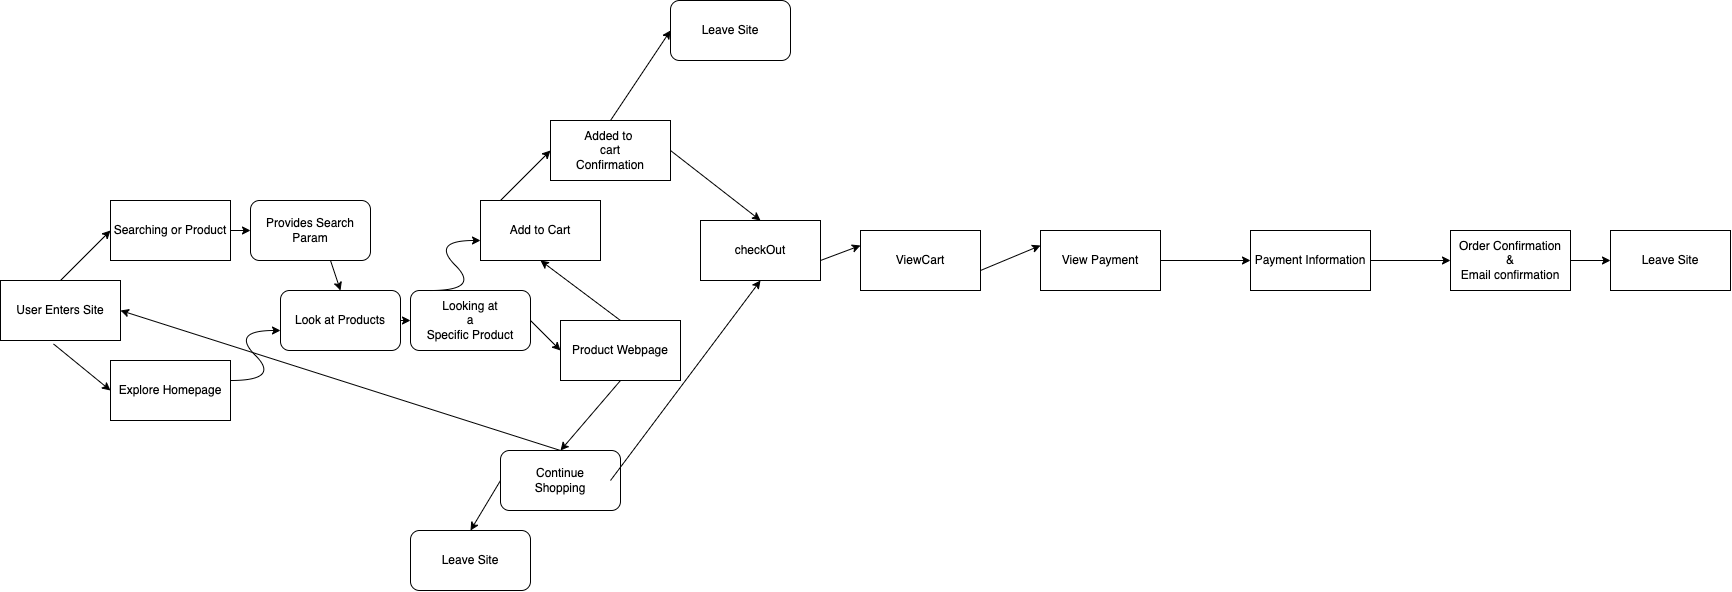

The diagram above was exported from draw.io. Its source (the exported page's mxGraphModel, read from the mxfile embedded in the PNG):
<mxGraphModel dx="813" dy="1876" grid="1" gridSize="10" guides="1" tooltips="1" connect="1" arrows="1" fold="1" page="1" pageScale="1" pageWidth="850" pageHeight="1100" math="0" shadow="0">
  <root>
    <mxCell id="0" />
    <mxCell id="1" parent="0" />
    <mxCell id="2" value="User Enters Site" style="rounded=0;whiteSpace=wrap;html=1;" vertex="1" parent="1">
      <mxGeometry y="390" width="120" height="60" as="geometry" />
    </mxCell>
    <mxCell id="3" value="Searching or Product" style="rounded=0;whiteSpace=wrap;html=1;" vertex="1" parent="1">
      <mxGeometry x="110" y="310" width="120" height="60" as="geometry" />
    </mxCell>
    <mxCell id="4" value="Explore Homepage" style="rounded=0;whiteSpace=wrap;html=1;" vertex="1" parent="1">
      <mxGeometry x="110" y="470" width="120" height="60" as="geometry" />
    </mxCell>
    <mxCell id="5" value="Provides Search Param" style="rounded=1;whiteSpace=wrap;html=1;" vertex="1" parent="1">
      <mxGeometry x="250" y="310" width="120" height="60" as="geometry" />
    </mxCell>
    <mxCell id="6" value="Look at Products" style="rounded=1;whiteSpace=wrap;html=1;" vertex="1" parent="1">
      <mxGeometry x="280" y="400" width="120" height="60" as="geometry" />
    </mxCell>
    <mxCell id="9" value="" style="endArrow=classic;html=1;" edge="1" parent="1">
      <mxGeometry width="50" height="50" relative="1" as="geometry">
        <mxPoint x="60" y="390" as="sourcePoint" />
        <mxPoint x="110" y="340" as="targetPoint" />
      </mxGeometry>
    </mxCell>
    <mxCell id="10" value="" style="endArrow=classic;html=1;entryX=0;entryY=0.5;entryDx=0;entryDy=0;exitX=0.442;exitY=1.058;exitDx=0;exitDy=0;exitPerimeter=0;" edge="1" parent="1" source="2" target="4">
      <mxGeometry width="50" height="50" relative="1" as="geometry">
        <mxPoint x="30" y="500" as="sourcePoint" />
        <mxPoint x="80" y="450" as="targetPoint" />
      </mxGeometry>
    </mxCell>
    <mxCell id="11" value="" style="endArrow=classic;html=1;entryX=0;entryY=0.5;entryDx=0;entryDy=0;" edge="1" parent="1" target="5">
      <mxGeometry width="50" height="50" relative="1" as="geometry">
        <mxPoint x="230" y="340" as="sourcePoint" />
        <mxPoint x="280" y="290" as="targetPoint" />
      </mxGeometry>
    </mxCell>
    <mxCell id="12" value="" style="curved=1;endArrow=classic;html=1;" edge="1" parent="1">
      <mxGeometry width="50" height="50" relative="1" as="geometry">
        <mxPoint x="230" y="490" as="sourcePoint" />
        <mxPoint x="280" y="440" as="targetPoint" />
        <Array as="points">
          <mxPoint x="280" y="490" />
          <mxPoint x="230" y="440" />
        </Array>
      </mxGeometry>
    </mxCell>
    <mxCell id="13" value="" style="endArrow=classic;html=1;entryX=0.5;entryY=0;entryDx=0;entryDy=0;" edge="1" parent="1" target="6">
      <mxGeometry width="50" height="50" relative="1" as="geometry">
        <mxPoint x="330" y="370" as="sourcePoint" />
        <mxPoint x="280" y="420" as="targetPoint" />
      </mxGeometry>
    </mxCell>
    <mxCell id="14" value="Looking at&lt;br&gt;a&lt;br&gt;Specific Product" style="rounded=1;whiteSpace=wrap;html=1;" vertex="1" parent="1">
      <mxGeometry x="410" y="400" width="120" height="60" as="geometry" />
    </mxCell>
    <mxCell id="15" value="" style="endArrow=classic;html=1;entryX=0;entryY=0.5;entryDx=0;entryDy=0;" edge="1" parent="1" target="14">
      <mxGeometry width="50" height="50" relative="1" as="geometry">
        <mxPoint x="400" y="430" as="sourcePoint" />
        <mxPoint x="450" y="380" as="targetPoint" />
      </mxGeometry>
    </mxCell>
    <mxCell id="16" value="Add to Cart&lt;br&gt;" style="rounded=0;whiteSpace=wrap;html=1;" vertex="1" parent="1">
      <mxGeometry x="480" y="310" width="120" height="60" as="geometry" />
    </mxCell>
    <mxCell id="17" value="Added to&amp;nbsp;&lt;br&gt;cart&lt;br&gt;Confirmation&lt;br&gt;" style="rounded=0;whiteSpace=wrap;html=1;" vertex="1" parent="1">
      <mxGeometry x="550" y="230" width="120" height="60" as="geometry" />
    </mxCell>
    <mxCell id="18" value="" style="curved=1;endArrow=classic;html=1;" edge="1" parent="1">
      <mxGeometry width="50" height="50" relative="1" as="geometry">
        <mxPoint x="430" y="400" as="sourcePoint" />
        <mxPoint x="480" y="350" as="targetPoint" />
        <Array as="points">
          <mxPoint x="480" y="400" />
          <mxPoint x="430" y="350" />
        </Array>
      </mxGeometry>
    </mxCell>
    <mxCell id="19" value="" style="endArrow=classic;html=1;" edge="1" parent="1">
      <mxGeometry width="50" height="50" relative="1" as="geometry">
        <mxPoint x="500" y="310" as="sourcePoint" />
        <mxPoint x="550" y="260" as="targetPoint" />
      </mxGeometry>
    </mxCell>
    <mxCell id="20" value="Product Webpage" style="rounded=0;whiteSpace=wrap;html=1;" vertex="1" parent="1">
      <mxGeometry x="560" y="430" width="120" height="60" as="geometry" />
    </mxCell>
    <mxCell id="21" value="" style="endArrow=classic;html=1;entryX=0;entryY=0.5;entryDx=0;entryDy=0;" edge="1" parent="1" target="20">
      <mxGeometry width="50" height="50" relative="1" as="geometry">
        <mxPoint x="530" y="430" as="sourcePoint" />
        <mxPoint x="580" y="380" as="targetPoint" />
      </mxGeometry>
    </mxCell>
    <mxCell id="22" value="" style="endArrow=classic;html=1;entryX=0.5;entryY=1;entryDx=0;entryDy=0;" edge="1" parent="1" target="16">
      <mxGeometry width="50" height="50" relative="1" as="geometry">
        <mxPoint x="620" y="430" as="sourcePoint" />
        <mxPoint x="670" y="380" as="targetPoint" />
      </mxGeometry>
    </mxCell>
    <mxCell id="24" value="Continue&lt;br&gt;Shopping" style="rounded=1;whiteSpace=wrap;html=1;" vertex="1" parent="1">
      <mxGeometry x="500" y="560" width="120" height="60" as="geometry" />
    </mxCell>
    <mxCell id="27" value="" style="endArrow=classic;html=1;exitX=0.5;exitY=0;exitDx=0;exitDy=0;entryX=1;entryY=0.5;entryDx=0;entryDy=0;" edge="1" parent="1" source="24" target="2">
      <mxGeometry width="50" height="50" relative="1" as="geometry">
        <mxPoint x="450" y="550" as="sourcePoint" />
        <mxPoint x="310" y="560" as="targetPoint" />
      </mxGeometry>
    </mxCell>
    <mxCell id="29" value="" style="endArrow=classic;html=1;exitX=0.5;exitY=1;exitDx=0;exitDy=0;entryX=0.5;entryY=0;entryDx=0;entryDy=0;" edge="1" parent="1" source="20" target="24">
      <mxGeometry width="50" height="50" relative="1" as="geometry">
        <mxPoint x="620" y="550" as="sourcePoint" />
        <mxPoint x="670" y="610" as="targetPoint" />
      </mxGeometry>
    </mxCell>
    <mxCell id="31" value="checkOut" style="rounded=0;whiteSpace=wrap;html=1;" vertex="1" parent="1">
      <mxGeometry x="700" y="330" width="120" height="60" as="geometry" />
    </mxCell>
    <mxCell id="32" value="" style="endArrow=classic;html=1;entryX=0.5;entryY=0;entryDx=0;entryDy=0;" edge="1" parent="1" target="31">
      <mxGeometry width="50" height="50" relative="1" as="geometry">
        <mxPoint x="670" y="260" as="sourcePoint" />
        <mxPoint x="720" y="210" as="targetPoint" />
      </mxGeometry>
    </mxCell>
    <mxCell id="33" value="Leave Site&lt;br&gt;" style="rounded=1;whiteSpace=wrap;html=1;" vertex="1" parent="1">
      <mxGeometry x="670" y="110" width="120" height="60" as="geometry" />
    </mxCell>
    <mxCell id="34" value="" style="endArrow=classic;html=1;entryX=0;entryY=0.5;entryDx=0;entryDy=0;" edge="1" parent="1" target="33">
      <mxGeometry width="50" height="50" relative="1" as="geometry">
        <mxPoint x="610" y="230" as="sourcePoint" />
        <mxPoint x="660" y="180" as="targetPoint" />
      </mxGeometry>
    </mxCell>
    <mxCell id="35" value="" style="endArrow=classic;html=1;entryX=0.5;entryY=1;entryDx=0;entryDy=0;" edge="1" parent="1" target="31">
      <mxGeometry width="50" height="50" relative="1" as="geometry">
        <mxPoint x="610" y="590" as="sourcePoint" />
        <mxPoint x="660" y="540" as="targetPoint" />
      </mxGeometry>
    </mxCell>
    <mxCell id="36" value="Leave Site&lt;br&gt;" style="rounded=1;whiteSpace=wrap;html=1;" vertex="1" parent="1">
      <mxGeometry x="410" y="640" width="120" height="60" as="geometry" />
    </mxCell>
    <mxCell id="37" value="" style="endArrow=classic;html=1;entryX=0.5;entryY=0;entryDx=0;entryDy=0;exitX=0;exitY=0.5;exitDx=0;exitDy=0;" edge="1" parent="1" source="24" target="36">
      <mxGeometry width="50" height="50" relative="1" as="geometry">
        <mxPoint x="380" y="650" as="sourcePoint" />
        <mxPoint x="430" y="600" as="targetPoint" />
      </mxGeometry>
    </mxCell>
    <mxCell id="38" value="ViewCart&lt;br&gt;" style="rounded=0;whiteSpace=wrap;html=1;" vertex="1" parent="1">
      <mxGeometry x="860" y="340" width="120" height="60" as="geometry" />
    </mxCell>
    <mxCell id="39" value="View Payment&lt;br&gt;" style="rounded=0;whiteSpace=wrap;html=1;" vertex="1" parent="1">
      <mxGeometry x="1040" y="340" width="120" height="60" as="geometry" />
    </mxCell>
    <mxCell id="40" value="Payment Information&lt;br&gt;" style="rounded=0;whiteSpace=wrap;html=1;" vertex="1" parent="1">
      <mxGeometry x="1250" y="340" width="120" height="60" as="geometry" />
    </mxCell>
    <mxCell id="41" value="Order Confirmation&lt;br&gt;&amp;amp;&lt;br&gt;Email confirmation" style="rounded=0;whiteSpace=wrap;html=1;" vertex="1" parent="1">
      <mxGeometry x="1450" y="340" width="120" height="60" as="geometry" />
    </mxCell>
    <mxCell id="42" value="Leave Site&lt;br&gt;" style="rounded=0;whiteSpace=wrap;html=1;" vertex="1" parent="1">
      <mxGeometry x="1610" y="340" width="120" height="60" as="geometry" />
    </mxCell>
    <mxCell id="43" value="" style="endArrow=classic;html=1;entryX=0;entryY=0.25;entryDx=0;entryDy=0;" edge="1" parent="1" target="38">
      <mxGeometry width="50" height="50" relative="1" as="geometry">
        <mxPoint x="820" y="370" as="sourcePoint" />
        <mxPoint x="870" y="320" as="targetPoint" />
      </mxGeometry>
    </mxCell>
    <mxCell id="44" value="" style="endArrow=classic;html=1;entryX=0;entryY=0.25;entryDx=0;entryDy=0;" edge="1" parent="1" target="39">
      <mxGeometry width="50" height="50" relative="1" as="geometry">
        <mxPoint x="980" y="380" as="sourcePoint" />
        <mxPoint x="1030" y="330" as="targetPoint" />
      </mxGeometry>
    </mxCell>
    <mxCell id="46" value="" style="endArrow=classic;html=1;entryX=0;entryY=0.5;entryDx=0;entryDy=0;" edge="1" parent="1" target="40">
      <mxGeometry width="50" height="50" relative="1" as="geometry">
        <mxPoint x="1160" y="370" as="sourcePoint" />
        <mxPoint x="1210" y="320" as="targetPoint" />
      </mxGeometry>
    </mxCell>
    <mxCell id="47" value="" style="endArrow=classic;html=1;entryX=0;entryY=0.5;entryDx=0;entryDy=0;" edge="1" parent="1" target="41">
      <mxGeometry width="50" height="50" relative="1" as="geometry">
        <mxPoint x="1370" y="370" as="sourcePoint" />
        <mxPoint x="1420" y="320" as="targetPoint" />
      </mxGeometry>
    </mxCell>
    <mxCell id="48" value="" style="endArrow=classic;html=1;entryX=0;entryY=0.5;entryDx=0;entryDy=0;" edge="1" parent="1" target="42">
      <mxGeometry width="50" height="50" relative="1" as="geometry">
        <mxPoint x="1570" y="370" as="sourcePoint" />
        <mxPoint x="1620" y="320" as="targetPoint" />
      </mxGeometry>
    </mxCell>
  </root>
</mxGraphModel>